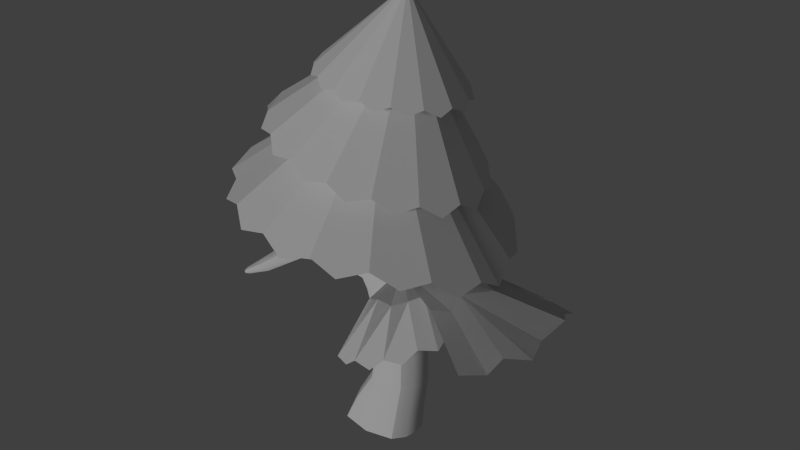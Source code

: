# Source: conifersA.blend  (saved by Blender 2.78.0; exported with 4.5.12 LTS)
import bpy
from mathutils import Matrix  # noqa: F401  (used for matrix-valued properties, if any)

bpy.ops.wm.read_factory_settings(use_empty=True)
scene = bpy.context.scene
scene.name = 'Scene'

# ---- collections
col_collection_1 = bpy.data.collections.new('Collection 1'); scene.collection.children.link(col_collection_1)

# ---- node groups
ng_auto_smooth = bpy.data.node_groups.new('Auto Smooth', 'GeometryNodeTree')
_s = ng_auto_smooth.interface.new_socket(name='Geometry', in_out='OUTPUT', socket_type='NodeSocketGeometry')
_s = ng_auto_smooth.interface.new_socket(name='Geometry', in_out='INPUT', socket_type='NodeSocketGeometry')
_s = ng_auto_smooth.interface.new_socket(name='Angle', in_out='INPUT', socket_type='NodeSocketFloat')
_s.subtype = 'ANGLE'
_s.min_value = 0.0
_s.max_value = 3.142
ng_auto_smooth.is_modifier = True
_N = ng_auto_smooth.nodes; _L = ng_auto_smooth.links
n0 = _N.new('NodeGroupOutput'); n0.name = 'Group Output'; n0.location = (480, -100)
n1 = _N.new('NodeGroupInput'); n1.name = 'Group Input'; n1.location = (-420, -300)
n2 = _N.new('NodeGroupInput'); n2.name = 'Group Input.001'; n2.location = (-60, -100)
n3 = _N.new('GeometryNodeSetShadeSmooth'); n3.name = 'Set Shade Smooth'; n3.location = (120, -100)
n3.domain = 'EDGE'
n4 = _N.new('GeometryNodeSetShadeSmooth'); n4.name = 'Set Shade Smooth.001'; n4.location = (300, -100)
n5 = _N.new('GeometryNodeInputMeshEdgeAngle'); n5.name = 'Edge Angle'; n5.location = (-420, -220)
n6 = _N.new('GeometryNodeInputEdgeSmooth'); n6.name = 'Is Edge Smooth'; n6.location = (-60, -160)
n7 = _N.new('GeometryNodeInputShadeSmooth'); n7.name = 'Is Face Smooth'; n7.location = (-240, -340)
n8 = _N.new('FunctionNodeBooleanMath'); n8.name = 'Boolean Math'; n8.location = (-60, -220)
n9 = _N.new('FunctionNodeCompare'); n9.name = 'Compare'; n9.location = (-240, -180)
n9.operation = 'LESS_EQUAL'
_L.new(n5.outputs[0], n9.inputs[0])
_L.new(n4.outputs[0], n0.inputs[0])
_L.new(n1.outputs[1], n9.inputs[1])
_L.new(n9.outputs[0], n8.inputs[0])
_L.new(n7.outputs[0], n8.inputs[1])
_L.new(n2.outputs[0], n3.inputs[0])
_L.new(n6.outputs[0], n3.inputs[1])
_L.new(n3.outputs[0], n4.inputs[0])
_L.new(n8.outputs[0], n3.inputs[2])
n0.is_active_output = True

# ---- world
world_world = bpy.data.worlds.new('World'); scene.world = world_world
world_world.color = (0.05088, 0.05088, 0.05088)
world_world.use_sun_shadow = False
world_world.sun_shadow_jitter_overblur = 0.0
world_world.cycles.sampling_method = 'NONE'
world_world.cycles.sample_map_resolution = 256

# ---- lights
light_hemi = bpy.data.lights.new('Hemi', 'SUN')
light_hemi.transmission_factor = 0.0
light_hemi.angle = 0.1993
light_hemi.energy = 1.0
light_hemi.shadow_buffer_clip_start = 0.5
light_hemi.shadow_soft_size = 0.1
light_hemi.shadow_cascade_max_distance = 1000.0

# ---- meshes
me_conifera = bpy.data.meshes.new('ConiferA')
me_conifera.from_pydata([(-2.209, -8.628, 16.85), (1.063, -8.317, 16.33), (4.003, -6.762, 15.78), (5.4, -5.809, 14.71), (6.33, -4.201, 14.86), (7.16, -2.769, 13.56), (7.423, -1.022, 13.87), (7.499, 0.6678, 12.92), (7.09, 2.29, 13.85), (0.1796, -0.2652, 22.28), (-10.51, -0.9365, 17.64), (-10.06, 0.775, 18.15), (-10.18, 2.501, 17.46), (-9.116, 3.953, 17.85), (-8.272, 5.49, 16.6), (-6.733, 6.403, 16.88), (-0.5786, 8.333, 15.95), (2.61, 7.353, 15.47), (5.419, 5.048, 15.06), (-7.805, -5.426, 17.42), (-4.027, -8.622, 16.48), (-0.6263, -8.977, 15.96), (2.642, -7.989, 15.41), (0.09402, -0.6163, 24.64), (6.477, 3.987, 13.5), (-9.311, -4.397, 17.32), (-9.641, -2.439, 18.0), (-5.651, 7.736, 16.21), (-3.834, 7.957, 16.37), (-2.365, 8.658, 15.56), (1.035, 8.303, 15.04), (4.159, 6.668, 14.47), (-5.358, -7.647, 17.31), (-7.042, -6.979, 16.89), (11.79, 1.148, 12.06), (11.5, -0.8199, 11.54), (11.88, -2.22, 11.13), (10.95, -3.721, 11.63), (10.82, -4.99, 11.16), (9.744, -6.165, 11.29), (8.811, 4.699, 10.45), (10.48, 4.216, 10.55), (10.67, 2.9, 11.19), (7.17, 6.158, 9.55), (8.312, 5.323, 9.636), (5.488, -3.235, 12.33), (6.071, -1.231, 12.65), (4.177, 3.152, 11.79), (5.673, 1.401, 12.4), (0.9689, -0.7108, 12.31), (1.018, -0.3695, 12.35), (6.523, -2.587, 12.33), (0.9809, 0.6621, 12.3), (1.039, 0.2019, 12.37), (1.068, -0.02821, 12.4), (7.256, 0.5566, 12.57), (0.9936, -0.5401, 12.33), (5.349, 2.874, 11.98), (1.01, 0.432, 12.33), (-2.668, -1.673, 0.09037), (1.812, -0.8901, 0.09037), (-1.83, -1.55, 1.994), (1.194, -0.5038, 19.96), (0.9305, -0.471, 18.1), (-2.201, 1.555, 0.09037), (0.7717, -0.5575, 15.88), (-1.433, 1.391, 1.972), (0.7095, -0.5887, 14.15), (1.208, -1.662, 0.09037), (1.136, -0.6737, 12.22), (1.442, -1.478, 2.042), (1.239, 1.555, 0.09037), (1.581, -0.7176, 9.194), (1.489, 1.412, 2.04), (1.958, -0.6241, 7.754), (-0.7114, -1.338, 3.936), (2.285, -0.6882, 6.285), (2.244, -0.7234, 4.134), (-0.4784, 1.293, 3.959), (1.76, 1.268, 4.115), (2.013, -0.8011, 2.02), (1.211, 0.451, 19.96), (1.719, -1.336, 4.121), (-0.4092, -1.281, 5.919), (1.108, 0.5177, 17.96), (0.8595, 0.5834, 16.0), (-0.286, 1.4, 5.959), (1.788, 1.254, 6.199), (0.8216, 0.6215, 14.02), (0.9809, 0.6621, 12.3), (1.769, -1.35, 6.214), (-0.494, -1.16, 7.664), (1.656, 0.7611, 9.19), (1.932, 0.6172, 7.755), (-0.407, 1.337, 7.669), (1.51, 1.128, 7.696), (2.303, 0.6987, 6.286), (2.317, 0.739, 4.13), (1.485, -1.213, 7.724), (-0.8127, -1.193, 9.32), (1.989, 0.7658, 2.02), (1.788, 0.8463, 0.09037), (-0.6463, 1.129, 9.244), (1.154, 1.235, 9.438), (-1.3, -0.5178, 20.06), (-1.566, -0.5832, 17.92), (1.115, -1.248, 9.45), (-1.225, -1.5, 11.22), (-1.819, -0.5813, 16.07), (-1.855, -0.5143, 14.0), (-1.128, 1.008, 11.79), (0.6361, 1.104, 12.06), (-1.746, -0.6501, 10.88), (-1.257, -0.5928, 9.288), (0.4383, -1.166, 11.99), (-1.386, -1.027, 13.62), (-1.019, -0.6395, 7.66), (-0.8275, -0.6427, 5.895), (-1.393, 1.008, 13.87), (0.2883, 1.181, 13.97), (-1.145, -0.6965, 4.026), (-2.226, -0.7593, 2.11), (0.186, -1.13, 13.97), (-1.372, -1.041, 16.0), (-3.097, -0.8363, 0.09037), (-2.888, 0.8474, 0.09037), (-1.24, 1.054, 16.01), (0.3093, 0.8493, 16.03), (-1.108, 0.466, 20.04), (-1.439, 0.5379, 17.89), (0.1872, -0.8662, 16.03), (-1.025, -0.826, 17.9), (-1.79, 0.6314, 16.04), (-1.966, 0.5763, 13.81), (-0.9194, 0.9484, 17.91), (0.671, 0.9915, 18.0), (-1.608, 0.6184, 11.46), (-1.186, 0.579, 9.165), (0.5107, -0.9066, 18.01), (-0.9774, 0.6528, 7.659), (-0.8358, -1.054, 20.01), (-0.6017, 0.7685, 20.0), (-0.7899, 0.6471, 5.911), (-1.071, 0.7058, 4.044), (0.8248, 0.7408, 20.0), (0.7458, -0.8743, 20.0), (-2.059, 0.7622, 2.107), (2.507, -0.5369, 10.41), (2.786, -0.4554, 12.17), (2.755, 0.5691, 12.17), (2.477, 0.6107, 10.4), (4.941, -0.4142, 11.31), (4.825, -0.3924, 12.12), (4.792, 0.635, 12.11), (4.901, 0.6611, 11.29), (6.815, -0.2186, 11.44), (6.776, -0.3246, 12.12), (6.744, 0.6905, 12.08), (6.784, 0.5881, 11.41), (-3.473, -0.3181, 17.83), (-3.635, -0.3257, 16.7), (-3.572, 0.6012, 16.7), (-3.402, 0.5999, 17.83), (-5.471, -0.1746, 17.95), (-5.583, -0.1813, 17.17), (-5.521, 0.7457, 17.16), (-5.401, 0.7434, 17.94), (-0.3968, 1.643, 0.09037), (0.03137, 1.574, 2.016), (0.5431, 1.657, 4.045), (0.6908, 1.686, 6.015), (0.5341, 1.597, 7.714), (0.2418, 1.533, 9.352), (-0.2667, 1.432, 11.87), (-0.4935, 1.376, 14.05), (-0.4361, 1.305, 15.87), (-0.1316, 1.201, 18.1), (0.08691, 0.9056, 20.0), (-0.6341, -2.073, 0.09037), (-0.1647, -1.987, 2.037), (0.4368, -1.819, 4.052), (0.6238, -1.707, 6.03), (0.4673, -1.594, 7.729), (0.1556, -1.548, 9.397), (-0.3827, -1.508, 11.78), (-0.6077, -1.382, 14.02), (-0.5645, -1.285, 15.87), (-0.2599, -1.157, 18.09), (-0.05305, -1.207, 20.0), (-3.105, 0.01882, 0.09037), (-1.325, -0.007252, 20.07), (-1.584, -0.008935, 18.0), (-1.343, -0.002271, 9.206), (-1.907, 0.02275, 15.99), (-2.024, 0.0093, 13.61), (-1.917, 0.1358, 11.0), (-1.224, 0.01145, 4.074), (-2.253, 0.01241, 2.162), (-1.12, 0.01104, 7.644), (-0.9315, 0.006537, 5.906), (-3.436, 0.1423, 17.95), (-3.638, 0.1387, 16.58), (-5.514, 0.2906, 18.04), (-5.653, 0.2892, 17.09), (1.937, -0.01995, 0.09037), (1.747, 0.0186, 9.162), (2.074, -0.004862, 7.783), (2.43, 0.003123, 6.3), (2.418, 0.004441, 4.123), (2.138, -0.01783, 2.004), (2.576, 0.03609, 10.3), (4.956, 0.1243, 11.16), (6.808, 0.1851, 11.32), (1.398, -0.04853, 19.93), (1.146, 0.02709, 17.95), (0.9621, -0.04142, 16.0), (0.9035, 0.01881, 14.02), (1.068, -0.02821, 12.4), (2.769, 0.05725, 12.31), (4.792, 0.121, 12.25), (6.742, 0.1823, 12.23), (1.263, -0.5097, 21.62), (1.259, 0.4494, 21.96), (-1.228, -0.5194, 22.06), (-1.036, 0.4644, 22.04), (-0.7635, -1.055, 22.01), (-0.5293, 0.7669, 22.0), (0.8897, 0.7392, 22.0), (0.8167, -0.8759, 22.0), (0.1703, 0.8376, 21.67), (0.03222, -1.246, 21.67), (-1.252, -0.008857, 22.07), (1.437, -0.05013, 21.93), (10.67, 0.1242, 10.97), (10.69, 0.1337, 11.28), (10.67, 0.4803, 11.26), (10.65, 0.4912, 10.94), (10.66, 0.3079, 10.91), (10.67, 0.3066, 11.32), (-1.516, -0.6099, 10.28), (1.289, -0.8335, 10.94), (0.7976, -1.319, 10.89), (-1.062, -1.253, 10.37), (-0.9612, 1.138, 10.63), (-1.476, 0.602, 10.3), (0.8382, 1.281, 10.88), (1.322, 0.8282, 10.94), (2.664, -0.6246, 11.4), (2.624, 0.7211, 11.39), (4.88, -0.5356, 11.77), (4.835, 0.7801, 11.75), (6.798, -0.307, 11.83), (6.764, 0.6747, 11.8), (-0.0626, 1.545, 10.77), (-0.1238, -1.565, 10.64), (-1.633, -0.004368, 10.29), (10.69, -0.003255, 11.16), (10.67, 0.6185, 11.11), (-1.722, -0.6568, 17.0), (0.8794, -0.5373, 16.99), (1.024, 0.5657, 16.97), (-1.64, 0.6604, 16.97), (0.3955, -0.9539, 17.02), (-1.238, -1.002, 16.96), (-1.116, 1.072, 16.97), (0.5135, 0.9493, 17.01), (-3.562, -0.4017, 17.27), (-3.484, 0.6807, 17.26), (-5.582, -0.236, 17.57), (-5.507, 0.81, 17.56), (-0.2959, 1.324, 16.99), (-0.4216, -1.287, 16.99), (1.145, -0.01246, 16.97), (10.81, 0.2287, 11.03), (10.82, 0.233, 11.17), (10.82, 0.3888, 11.16), (10.8, 0.3938, 11.01), (10.81, 0.3113, 11.0), (10.82, 0.3107, 11.18), (10.83, 0.1714, 11.11), (10.81, 0.451, 11.09), (10.83, 0.3117, 11.1), (-7.475, 0.1637, 18.08), (-7.54, 0.1598, 17.62), (-7.504, 0.6967, 17.62), (-7.434, 0.6954, 18.07), (-7.5, 0.4331, 18.13), (-7.581, 0.4323, 17.58), (-7.539, 0.1281, 17.86), (-7.496, 0.7339, 17.85), (-9.465, 0.4131, 18.28), (-9.504, 0.4108, 18.01), (-9.482, 0.736, 18.0), (-9.44, 0.7352, 18.28), (-9.48, 0.5763, 18.31), (-9.529, 0.5758, 17.98), (-9.504, 0.3916, 18.15), (-9.478, 0.7586, 18.14), (-9.532, 0.5781, 18.15), (-0.3434, -4.586, 24.64), (1.367, -4.424, 24.37), (2.889, -3.611, 24.1), (3.652, -3.113, 23.61), (4.119, -2.273, 23.84), (4.691, -1.525, 23.34), (4.774, -0.6117, 23.63), (4.968, 0.2712, 23.19), (4.612, 1.119, 23.59), (0.9265, -0.2355, 28.32), (-4.524, -0.5934, 24.8), (-4.302, 0.3026, 25.07), (-4.351, 1.203, 24.7), (-3.805, 1.964, 24.93), (-3.511, 2.791, 24.51), (-2.716, 3.302, 24.71), (0.5088, 4.277, 24.17), (2.168, 3.765, 23.93), (3.635, 2.56, 23.9), (-3.319, -2.965, 25.05), (-1.293, -4.583, 24.45), (0.4838, -4.769, 24.18), (2.192, -4.252, 23.89), (1.522, -0.5337, 29.91), (4.359, 2.005, 23.25), (-4.003, -2.324, 24.79), (-4.131, -1.428, 25.11), (-2.133, 3.93, 24.25), (-1.201, 4.114, 24.44), (-0.4249, 4.446, 23.97), (1.352, 4.261, 23.7), (3.027, 3.407, 23.46), (-1.989, -4.074, 24.88), (-2.869, -3.725, 24.66), (5.204, -5.364, 9.564), (4.026, -5.655, 9.527), (3.275, -6.052, 8.718), (2.075, -5.964, 8.818), (1.383, -5.971, 8.251), (0.3891, -5.633, 8.263), (6.51, -2.913, 10.87), (1.175, -0.6408, 12.31), (6.678, -3.946, 10.41), (5.69, -4.616, 10.37), (7.035, -1.467, 11.13), (6.858, -2.271, 10.7), (0.7321, -3.1, 11.2), (2.525, -3.179, 11.42), (1.578, -3.29, 11.57), (4.139, -1.041, 12.24), (3.376, -2.65, 11.81), (3.856, -1.757, 11.97), (-3.653, -1.463, 13.7), (-3.377, -1.399, 11.64), (-3.148, -1.975, 13.33), (-2.837, -2.029, 11.95), (-4.031, -0.8474, 13.44), (-3.662, -0.7164, 11.8), (-5.682, -2.574, 13.07), (-5.515, -2.387, 11.39), (-5.13, -2.943, 12.83), (-5.105, -2.937, 11.85), (-5.948, -1.957, 12.82), (-5.821, -1.909, 11.67), (-7.647, -3.723, 11.36), (-7.318, -3.474, 10.43), (-7.387, -4.014, 11.18), (-7.183, -3.864, 10.59), (-7.955, -3.362, 11.15), (-7.743, -3.169, 10.51), (-8.648, -4.288, 10.52), (-8.497, -4.175, 10.09), (-8.53, -4.423, 10.44), (-8.436, -4.338, 10.15), (-8.694, -4.142, 10.42), (-8.601, -4.057, 10.14), (-8.815, -4.379, 10.3), (-8.736, -4.325, 10.08), (-8.76, -4.445, 10.26), (-8.704, -4.407, 10.11), (-8.847, -4.298, 10.27), (-8.791, -4.259, 10.11), (-1.685, -6.722, 20.82), (0.7858, -6.527, 20.08), (2.994, -5.363, 19.37), (4.036, -4.651, 18.5), (4.786, -3.409, 18.72), (5.548, -2.321, 17.85), (5.747, -0.9603, 18.24), (5.967, 0.3388, 17.54), (5.538, 1.615, 18.18), (0.3469, -0.2003, 23.97), (-7.727, -0.6821, 21.77), (-7.327, 0.6491, 22.11), (-7.452, 1.981, 21.56), (-6.586, 3.103, 21.77), (-6.217, 4.318, 21.08), (-4.996, 5.061, 21.2), (-0.3265, 6.42, 19.76), (2.062, 5.613, 19.1), (4.192, 3.787, 18.8), (-5.956, -4.231, 21.95), (-3.122, -6.698, 20.72), (-0.5601, -7.022, 19.98), (1.912, -6.302, 19.21), (1.606, -0.4686, 28.08), (5.12, 2.932, 17.72), (-7.001, -3.267, 21.69), (-7.106, -1.926, 22.17), (-4.211, 5.971, 20.4), (-2.797, 6.226, 20.5), (-1.738, 6.691, 19.64), (0.824, 6.367, 18.9), (3.227, 5.051, 18.25), (-4.053, -5.915, 21.48), (-5.384, -5.379, 21.32), (0.8579, -0.6679, 13.15), (1.002, 0.6935, 13.17), (0.44, 1.245, 12.98), (0.3652, -1.248, 12.99), (-1.049, -1.362, 12.84), (-1.773, 0.7188, 12.76), (-1.252, 1.0, 12.82), (-0.4036, 1.453, 12.89), (-0.4817, -1.513, 12.9), (-2.057, 0.3565, 12.47), (1.098, -0.01076, 13.23), (-2.914, -2.099, 12.71), (-3.871, -0.5341, 12.65), (-5.061, -3.065, 12.35), (-6.03, -1.705, 12.28), (-7.225, -4.032, 10.84), (-7.928, -3.167, 10.83), (-8.439, -4.498, 10.28), (-8.735, -4.009, 10.28), (-8.702, -4.479, 10.18), (-8.839, -4.244, 10.19), (-8.814, -4.386, 10.17), (11.79, 1.148, 12.06), (11.5, -0.8199, 11.54), (11.88, -2.22, 11.13), (10.95, -3.721, 11.63), (10.82, -4.99, 11.16), (9.744, -6.165, 11.29), (8.811, 4.699, 10.45), (10.48, 4.216, 10.55), (10.67, 2.9, 11.19), (7.17, 6.158, 9.55), (8.312, 5.323, 9.636), (5.488, -3.235, 12.33), (6.071, -1.231, 12.65), (4.177, 3.152, 11.79), (5.673, 1.401, 12.4), (0.9689, -0.7108, 12.31), (1.018, -0.3695, 12.35), (6.523, -2.587, 12.33), (0.9809, 0.6621, 12.3), (1.039, 0.2019, 12.37), (1.068, -0.02821, 12.4), (7.256, 0.5566, 12.57), (0.9936, -0.5401, 12.33), (5.349, 2.874, 11.98), (1.01, 0.432, 12.33), (5.204, -5.364, 9.564), (4.026, -5.655, 9.527), (3.275, -6.052, 8.718), (2.075, -5.964, 8.818), (1.383, -5.971, 8.251), (0.3891, -5.633, 8.263), (6.51, -2.913, 10.87), (1.175, -0.6408, 12.31), (6.678, -3.946, 10.41), (5.69, -4.616, 10.37), (7.035, -1.467, 11.13), (6.858, -2.271, 10.7), (0.7321, -3.1, 11.2), (2.525, -3.179, 11.42), (1.578, -3.29, 11.57), (4.139, -1.041, 12.24), (3.376, -2.65, 11.81), (3.856, -1.757, 11.97)], [], [(23, 2, 3, 4), (23, 11, 10, 26), (23, 15, 14, 13), (23, 26, 25), (23, 16, 29, 28), (23, 1, 22, 2), (23, 13, 12, 11), (23, 6, 7, 8), (23, 18, 31, 17), (23, 8, 24, 18), (23, 4, 5, 6), (23, 28, 27), (23, 32, 20, 0), (23, 19, 33, 32), (23, 17, 30, 16), (23, 0, 21, 1), (9, 4, 3, 2), (9, 26, 10, 11), (9, 13, 14, 15), (19, 25, 26, 9), (9, 28, 29, 16), (9, 2, 22, 1), (9, 11, 12, 13), (9, 8, 7, 6), (9, 17, 31, 18), (9, 18, 24, 8), (9, 6, 5, 4), (15, 27, 28, 9), (9, 0, 20, 32), (9, 32, 33, 19), (9, 16, 30, 17), (9, 1, 21, 0), (19, 23, 25), (15, 23, 27), (55, 34, 42, 48), (51, 38, 37, 46), (46, 37, 36, 35), (57, 44, 43, 47), (58, 57, 47, 52), (49, 45, 51, 56), (40, 48, 42, 41), (56, 51, 46, 50), (54, 55, 48, 53), (50, 46, 55, 54), (46, 35, 34, 55), (45, 39, 38, 51), (53, 48, 57, 58), (48, 40, 44, 57), (178, 179, 61, 59), (168, 66, 78, 169), (179, 70, 82, 180), (180, 82, 90, 181), (167, 168, 73, 71), (196, 197, 121, 120), (181, 90, 98, 182), (169, 78, 86, 170), (254, 241, 114, 184), (182, 98, 106, 183), (170, 86, 94, 171), (208, 207, 76, 77), (171, 94, 102, 172), (185, 122, 130, 186), (205, 92, 150, 210), (253, 243, 110, 173), (271, 262, 138, 187), (422, 421, 118, 174), (174, 118, 126, 175), (272, 214, 63, 259), (187, 138, 145, 188), (176, 134, 141, 177), (423, 418, 122, 185), (270, 264, 134, 176), (125, 146, 66, 64), (208, 209, 100, 97), (98, 90, 76, 74), (106, 98, 74, 72), (418, 114, 69, 415), (130, 122, 67, 65), (145, 138, 63, 62), (262, 130, 65, 259), (241, 106, 72, 240), (90, 82, 77, 76), (70, 68, 60, 80), (73, 79, 97, 100), (95, 103, 92, 93), (417, 119, 88, 416), (135, 144, 81, 84), (71, 73, 100, 101), (265, 135, 84, 260), (119, 127, 85, 88), (245, 111, 89, 246), (87, 95, 93, 96), (79, 87, 96, 97), (131, 140, 104, 105), (263, 131, 105, 258), (115, 123, 108, 109), (424, 195, 356, 427), (242, 107, 112, 239), (91, 99, 113, 116), (75, 83, 117, 120), (83, 91, 116, 117), (61, 75, 120, 121), (61, 121, 124, 59), (86, 78, 143, 142), (78, 66, 146, 143), (94, 86, 142, 139), (243, 102, 137, 244), (102, 94, 139, 137), (421, 110, 136, 420), (264, 126, 132, 261), (126, 118, 133, 132), (141, 134, 129, 128), (82, 70, 80, 77), (197, 146, 125, 189), (215, 216, 88, 85), (425, 217, 89, 416), (205, 206, 93, 92), (209, 204, 101, 100), (206, 207, 96, 93), (193, 194, 109, 108), (109, 194, 355, 351), (261, 132, 161, 267), (192, 198, 116, 113), (199, 198, 139, 142), (255, 192, 113, 239), (213, 214, 84, 81), (199, 196, 120, 117), (190, 191, 105, 104), (248, 149, 153, 250), (246, 89, 149, 248), (217, 69, 148, 218), (240, 72, 147, 247), (211, 154, 158, 212), (218, 148, 152, 219), (210, 150, 154, 211), (247, 147, 151, 249), (201, 160, 164, 203), (249, 151, 155, 251), (250, 153, 157, 252), (219, 152, 156, 220), (258, 105, 159, 266), (193, 108, 160, 201), (191, 129, 162, 200), (164, 268, 288, 283), (267, 161, 165, 269), (200, 162, 166, 202), (266, 159, 163, 268), (265, 270, 176, 135), (135, 176, 177, 144), (119, 174, 175, 127), (417, 422, 174, 119), (245, 253, 173, 111), (95, 171, 172, 103), (87, 170, 171, 95), (79, 169, 170, 87), (64, 66, 168, 167), (73, 168, 169, 79), (419, 423, 185, 115), (131, 187, 188, 140), (263, 271, 187, 131), (115, 185, 186, 123), (91, 182, 183, 99), (242, 254, 184, 107), (83, 181, 182, 91), (75, 180, 181, 83), (61, 179, 180, 75), (68, 70, 179, 178), (159, 200, 202, 163), (202, 166, 285, 286), (105, 191, 200, 159), (132, 193, 201, 161), (161, 201, 203, 165), (128, 129, 191, 190), (142, 143, 196, 199), (244, 137, 192, 255), (117, 116, 198, 199), (137, 139, 198, 192), (420, 136, 195, 424), (132, 133, 194, 193), (121, 197, 189, 124), (143, 146, 197, 196), (147, 210, 211, 151), (151, 211, 212, 155), (74, 76, 207, 206), (80, 60, 204, 209), (72, 74, 206, 205), (77, 80, 209, 208), (72, 205, 210, 147), (97, 96, 207, 208), (153, 219, 220, 157), (149, 218, 219, 153), (89, 217, 218, 149), (62, 63, 214, 213), (415, 69, 217, 425), (65, 67, 216, 215), (260, 84, 214, 272), (213, 81, 222, 232), (104, 140, 225, 223), (177, 141, 226, 229), (81, 144, 227, 222), (145, 62, 221, 228), (128, 190, 231, 224), (62, 213, 232, 221), (140, 188, 230, 225), (188, 145, 228, 230), (141, 128, 224, 226), (190, 104, 223, 231), (144, 177, 229, 227), (155, 212, 237, 233), (251, 155, 233, 256), (157, 220, 238, 235), (252, 157, 235, 257), (220, 156, 234, 238), (212, 158, 236, 237), (158, 252, 257, 236), (156, 251, 256, 234), (136, 244, 255, 195), (99, 183, 254, 242), (103, 172, 253, 245), (154, 250, 252, 158), (152, 249, 251, 156), (148, 247, 249, 152), (69, 240, 247, 148), (92, 246, 248, 150), (150, 248, 250, 154), (195, 255, 239, 112), (110, 243, 244, 136), (99, 242, 239, 113), (103, 245, 246, 92), (114, 241, 240, 69), (172, 102, 243, 253), (183, 106, 241, 254), (85, 260, 272, 215), (163, 202, 286, 282), (123, 186, 271, 263), (127, 175, 270, 265), (160, 266, 268, 164), (162, 267, 269, 166), (269, 165, 284, 289), (108, 258, 266, 160), (129, 261, 267, 162), (134, 264, 261, 129), (123, 263, 258, 108), (127, 265, 260, 85), (138, 262, 259, 63), (175, 126, 264, 270), (215, 272, 259, 65), (186, 130, 262, 271), (235, 238, 278, 275), (236, 257, 280, 276), (238, 234, 274, 278), (257, 235, 275, 280), (237, 236, 276, 277), (233, 237, 277, 273), (234, 256, 279, 274), (256, 233, 273, 279), (281, 277, 276, 280), (278, 281, 280, 275), (274, 279, 281, 278), (279, 273, 277, 281), (282, 286, 294, 290), (289, 284, 292, 297), (285, 289, 297, 293), (284, 287, 295, 292), (203, 164, 283, 287), (268, 163, 282, 288), (165, 203, 287, 284), (166, 269, 289, 285), (298, 297, 292, 295), (296, 298, 295, 291), (290, 294, 298, 296), (294, 293, 297, 298), (286, 285, 293, 294), (283, 288, 296, 291), (288, 282, 290, 296), (287, 283, 291, 295), (322, 301, 302, 303), (322, 310, 309, 325), (322, 314, 313, 312), (322, 325, 324), (322, 315, 328, 327), (322, 300, 321, 301), (322, 312, 311, 310), (322, 305, 306, 307), (322, 317, 330, 316), (322, 307, 323, 317), (322, 303, 304, 305), (322, 327, 326), (322, 331, 319, 299), (322, 318, 332, 331), (322, 316, 329, 315), (322, 299, 320, 300), (308, 303, 302, 301), (308, 325, 309, 310), (308, 312, 313, 314), (318, 324, 325, 308), (308, 327, 328, 315), (308, 301, 321, 300), (308, 310, 311, 312), (308, 307, 306, 305), (308, 316, 330, 317), (308, 317, 323, 307), (308, 305, 304, 303), (314, 326, 327, 308), (308, 299, 319, 331), (308, 331, 332, 318), (308, 315, 329, 316), (308, 300, 320, 299), (346, 334, 333, 342, 349), (345, 338, 337, 336, 347), (350, 340, 349), (347, 336, 335, 334, 346), (350, 339, 344, 343, 348), (340, 350, 348), (340, 347, 346), (339, 350, 349, 342, 341), (340, 345, 347), (340, 346, 349), (318, 322, 324), (314, 322, 326), (427, 356, 362, 429), (353, 351, 357, 359), (112, 107, 354, 352), (419, 115, 353, 426), (195, 112, 352, 356), (115, 109, 351, 353), (428, 359, 365, 430), (362, 358, 364, 368), (351, 355, 361, 357), (352, 354, 360, 358), (356, 352, 358, 362), (426, 353, 359, 428), (370, 372, 378, 376), (365, 363, 369, 371), (359, 357, 363, 365), (429, 362, 368, 431), (357, 361, 367, 363), (358, 360, 366, 364), (431, 368, 374, 433), (363, 367, 373, 369), (364, 366, 372, 370), (368, 364, 370, 374), (430, 365, 371, 432), (374, 370, 376, 380), (432, 371, 377, 434), (371, 369, 375, 377), (433, 374, 380, 435), (369, 373, 379, 375), (436, 435, 380, 376), (434, 436, 376, 378), (404, 383, 384, 385), (404, 392, 391, 407), (404, 396, 395, 394), (404, 407, 406), (404, 397, 410, 409), (404, 382, 403, 383), (404, 394, 393, 392), (404, 387, 388, 389), (404, 399, 412, 398), (404, 389, 405, 399), (404, 385, 386, 387), (404, 409, 408), (404, 413, 401, 381), (404, 400, 414, 413), (404, 398, 411, 397), (404, 381, 402, 382), (390, 385, 384, 383), (390, 407, 391, 392), (390, 394, 395, 396), (400, 406, 407, 390), (390, 409, 410, 397), (390, 383, 403, 382), (390, 392, 393, 394), (390, 389, 388, 387), (390, 398, 412, 399), (390, 399, 405, 389), (390, 387, 386, 385), (396, 408, 409, 390), (390, 381, 401, 413), (390, 413, 414, 400), (390, 397, 411, 398), (390, 382, 402, 381), (400, 404, 406), (396, 404, 408), (377, 375, 436, 434), (375, 379, 435, 436), (373, 433, 435, 379), (372, 432, 434, 378), (366, 430, 432, 372), (367, 431, 433, 373), (361, 429, 431, 367), (354, 426, 428, 360), (360, 428, 430, 366), (107, 419, 426, 354), (355, 427, 429, 361), (67, 415, 425, 216), (133, 420, 424, 194), (107, 184, 423, 419), (111, 173, 422, 417), (216, 425, 416, 88), (118, 421, 420, 133), (194, 424, 427, 355), (111, 417, 416, 89), (122, 418, 415, 67), (184, 114, 418, 423), (173, 110, 421, 422), (458, 451, 445, 437), (454, 449, 440, 441), (449, 438, 439, 440), (460, 450, 446, 447), (461, 455, 450, 460), (452, 459, 454, 448), (443, 444, 445, 451), (459, 453, 449, 454), (457, 456, 451, 458), (453, 457, 458, 449), (449, 458, 437, 438), (448, 454, 441, 442), (456, 461, 460, 451), (451, 460, 447, 443), (475, 478, 471, 462, 463), (474, 476, 465, 466, 467), (479, 478, 469), (476, 475, 463, 464, 465), (479, 477, 472, 473, 468), (469, 477, 479), (469, 475, 476), (468, 470, 471, 478, 479), (469, 476, 474), (469, 478, 475)])
me_conifera.polygons.foreach_set('use_smooth', [0, 0, 0, 0, 0, 0, 0, 0, 0, 0, 0, 0, 0, 0, 0, 0, 0, 0, 0, 0, 0, 0, 0, 0, 0, 0, 0, 0, 0, 0, 0, 0, 0, 0, 0, 0, 0, 0, 0, 0, 0, 0, 0, 0, 0, 0, 0, 0, 1, 1, 1, 1, 1, 1, 1, 1, 1, 1, 1, 1, 1, 1, 1, 1, 1, 1, 1, 1, 1, 1, 1, 1, 1, 1, 1, 1, 1, 1, 1, 1, 1, 1, 1, 1, 1, 1, 1, 1, 1, 1, 1, 1, 1, 1, 1, 1, 1, 1, 1, 1, 1, 1, 1, 1, 1, 1, 1, 1, 1, 1, 1, 1, 1, 1, 1, 1, 1, 1, 1, 1, 1, 1, 1, 1, 1, 1, 1, 1, 1, 1, 1, 1, 1, 1, 1, 1, 1, 1, 1, 1, 1, 1, 1, 1, 1, 1, 1, 1, 1, 1, 1, 1, 1, 1, 1, 1, 1, 1, 1, 1, 1, 1, 1, 1, 1, 1, 1, 1, 1, 1, 1, 1, 1, 1, 1, 1, 1, 1, 1, 1, 1, 1, 1, 1, 1, 1, 1, 1, 1, 1, 1, 1, 1, 1, 1, 1, 1, 1, 1, 1, 1, 1, 1, 1, 1, 1, 1, 1, 1, 1, 1, 1, 1, 1, 1, 1, 1, 1, 1, 1, 1, 1, 1, 1, 1, 1, 1, 1, 1, 1, 1, 1, 1, 1, 1, 1, 1, 1, 1, 1, 1, 1, 1, 1, 1, 1, 1, 1, 1, 1, 1, 1, 1, 1, 1, 1, 1, 1, 1, 1, 1, 1, 1, 1, 1, 1, 1, 1, 1, 1, 1, 1, 1, 1, 1, 1, 0, 0, 0, 0, 0, 0, 0, 0, 0, 0, 0, 0, 0, 0, 0, 0, 0, 0, 0, 0, 0, 0, 0, 0, 0, 0, 0, 0, 0, 0, 0, 0, 0, 0, 0, 0, 0, 0, 0, 0, 0, 0, 0, 0, 1, 1, 1, 1, 1, 1, 1, 1, 1, 1, 1, 1, 1, 1, 1, 1, 1, 1, 1, 1, 1, 1, 1, 1, 1, 1, 1, 1, 1, 1, 0, 0, 0, 0, 0, 0, 0, 0, 0, 0, 0, 0, 0, 0, 0, 0, 0, 0, 0, 0, 0, 0, 0, 0, 0, 0, 0, 0, 0, 0, 0, 0, 0, 0, 1, 1, 1, 1, 1, 1, 1, 1, 1, 1, 1, 1, 1, 1, 1, 1, 1, 1, 1, 1, 1, 1, 0, 0, 0, 0, 0, 0, 0, 0, 0, 0, 0, 0, 0, 0, 0, 0, 0, 0, 0, 0, 0, 0, 0, 0])
_k = set([(59, 61), (61, 75), (64, 66), (66, 78), (68, 70), (70, 82), (71, 73), (73, 79), (75, 83), (78, 86), (79, 87), (82, 90), (83, 91), (86, 94), (87, 95), (90, 98), (91, 99), (94, 102), (95, 103), (98, 106), (99, 242), (102, 243), (103, 245), (105, 159), (106, 241), (107, 242), (107, 354), (108, 109), (108, 160), (109, 115), (109, 194), (110, 243), (110, 421), (111, 245), (111, 417), (114, 241), (114, 418), (115, 123), (115, 353), (118, 126), (118, 421), (119, 127), (119, 417), (122, 130), (122, 418), (123, 263), (126, 264), (127, 265), (129, 162), (130, 262), (131, 140), (131, 263), (132, 161), (134, 141), (134, 264), (135, 144), (135, 265), (138, 145), (138, 262), (140, 225), (141, 226), (144, 227), (145, 228), (159, 163), (160, 164), (161, 165), (162, 166), (163, 282), (164, 283), (165, 284), (166, 285), (194, 355), (195, 356), (282, 290), (283, 291), (284, 292), (285, 293), (353, 359), (354, 360), (355, 361), (356, 362), (359, 365), (360, 366), (361, 367), (362, 368), (365, 371), (366, 372), (367, 373), (368, 374), (371, 377), (372, 378), (373, 379), (374, 380)])
me_conifera.attributes.new('sharp_edge', 'BOOLEAN', 'EDGE').data.foreach_set('value', [ (min(e.vertices), max(e.vertices)) in _k for e in me_conifera.edges])
_uv = me_conifera.uv_layers.new(name='UVMap')
_uv.uv.foreach_set('vector', [0.2447, 0.7539, 0.2447, 0.7539, 0.2447, 0.7539, 0.2447, 0.7539, 0.2447, 0.7539, 0.2447, 0.7539, 0.2447, 0.7539, 0.2447, 0.7539, 0.2447, 0.7539, 0.2447, 0.7539, 0.2447, 0.7539, 0.2447, 0.7539, 0.2447, 0.7539, 0.2447, 0.7539, 0.2447, 0.7539, 0.2447, 0.7539, 0.2447, 0.7539, 0.2447, 0.7539, 0.2447, 0.7539, 0.2447, 0.7539, 0.2447, 0.7539, 0.2447, 0.7539, 0.2447, 0.7539, 0.2447, 0.7539, 0.2447, 0.7539, 0.2447, 0.7539, 0.2447, 0.7539, 0.2447, 0.7539, 0.2447, 0.7539, 0.2447, 0.7539, 0.2447, 0.7539, 0.2447, 0.7539, 0.2447, 0.7539, 0.2447, 0.7539, 0.2447, 0.7539, 0.2447, 0.7539, 0.2447, 0.7539, 0.2447, 0.7539, 0.2447, 0.7539, 0.2447, 0.7539, 0.2447, 0.7539, 0.2447, 0.7539, 0.2447, 0.7539, 0.2447, 0.7539, 0.2447, 0.7539, 0.2447, 0.7539, 0.2447, 0.7539, 0.2447, 0.7539, 0.2447, 0.7539, 0.2447, 0.7539, 0.2447, 0.7539, 0.2447, 0.7539, 0.2447, 0.7539, 0.2447, 0.7539, 0.2447, 0.7539, 0.2447, 0.7539, 0.2447, 0.7539, 0.2447, 0.7539, 0.2447, 0.7539, 0.2447, 0.7539, 0.2447, 0.7539, 0.2447, 0.7539, 0.2447, 0.7539, 0.2447, 0.7539, 0.2447, 0.7539, 0.2447, 0.7539, 0.2447, 0.7539, 0.2447, 0.7539, 0.2447, 0.7539, 0.2447, 0.7539, 0.2447, 0.7539, 0.2447, 0.7539, 0.2447, 0.7539, 0.2447, 0.7539, 0.2447, 0.7539, 0.2447, 0.7539, 0.2447, 0.7539, 0.2447, 0.7539, 0.2447, 0.7539, 0.2447, 0.7539, 0.2447, 0.7539, 0.2447, 0.7539, 0.2447, 0.7539, 0.2447, 0.7539, 0.2447, 0.7539, 0.2447, 0.7539, 0.2447, 0.7539, 0.2447, 0.7539, 0.2447, 0.7539, 0.2447, 0.7539, 0.2447, 0.7539, 0.2447, 0.7539, 0.2447, 0.7539, 0.2447, 0.7539, 0.2447, 0.7539, 0.2447, 0.7539, 0.2447, 0.7539, 0.2447, 0.7539, 0.2447, 0.7539, 0.2447, 0.7539, 0.2447, 0.7539, 0.2447, 0.7539, 0.2447, 0.7539, 0.2447, 0.7539, 0.2447, 0.7539, 0.2447, 0.7539, 0.2447, 0.7539, 0.2447, 0.7539, 0.2447, 0.7539, 0.2447, 0.7539, 0.2447, 0.7539, 0.2447, 0.7539, 0.2447, 0.7539, 0.2447, 0.7539, 0.2447, 0.7539, 0.2447, 0.7539, 0.2447, 0.7539, 0.2447, 0.7539, 0.2447, 0.7539, 0.2447, 0.7539, 0.2447, 0.7539, 0.2447, 0.7539, 0.2447, 0.7539, 0.2447, 0.7539, 0.2447, 0.7539, 0.2447, 0.7539, 0.2447, 0.7539, 0.2447, 0.7539, 0.2447, 0.7539, 0.2447, 0.7539, 0.2447, 0.7539, 0.2447, 0.7539, 0.2486, 0.7539, 0.2486, 0.7539, 0.2486, 0.7539, 0.2486, 0.7539, 0.2486, 0.7539, 0.2486, 0.7539, 0.2486, 0.7539, 0.2486, 0.7539, 0.2486, 0.7539, 0.2486, 0.7539, 0.2486, 0.7539, 0.2486, 0.7539, 0.2486, 0.7539, 0.2486, 0.7539, 0.2486, 0.7539, 0.2486, 0.7539, 0.2486, 0.7539, 0.2486, 0.7539, 0.2486, 0.7539, 0.2486, 0.7539, 0.2486, 0.7539, 0.2486, 0.7539, 0.2486, 0.7539, 0.2486, 0.7539, 0.2486, 0.7539, 0.2486, 0.7539, 0.2486, 0.7539, 0.2486, 0.7539, 0.2486, 0.7539, 0.2486, 0.7539, 0.2486, 0.7539, 0.2486, 0.7539, 0.2486, 0.7539, 0.2486, 0.7539, 0.2486, 0.7539, 0.2486, 0.7539, 0.2486, 0.7539, 0.2486, 0.7539, 0.2486, 0.7539, 0.2486, 0.7539, 0.2486, 0.7539, 0.2486, 0.7539, 0.2486, 0.7539, 0.2486, 0.7539, 0.2486, 0.7539, 0.2486, 0.7539, 0.2486, 0.7539, 0.2486, 0.7539, 0.2486, 0.7539, 0.2486, 0.7539, 0.2486, 0.7539, 0.2486, 0.7539, 0.2486, 0.7539, 0.2486, 0.7539, 0.2486, 0.7539, 0.2486, 0.7539, 0.7394, 0.7505, 0.7394, 0.7505, 0.7394, 0.7505, 0.7394, 0.7505, 0.7394, 0.7505, 0.7394, 0.7505, 0.7394, 0.7505, 0.7394, 0.7505, 0.7394, 0.7505, 0.7394, 0.7505, 0.7394, 0.7505, 0.7394, 0.7505, 0.7394, 0.7505, 0.7394, 0.7505, 0.7394, 0.7505, 0.7394, 0.7505, 0.7394, 0.7505, 0.7394, 0.7505, 0.7394, 0.7505, 0.7394, 0.7505, 0.7394, 0.7505, 0.7394, 0.7505, 0.7394, 0.7505, 0.7394, 0.7505, 0.7394, 0.7505, 0.7394, 0.7505, 0.7394, 0.7505, 0.7394, 0.7505, 0.7394, 0.7505, 0.7394, 0.7505, 0.7394, 0.7505, 0.7394, 0.7505, 0.7394, 0.7505, 0.7394, 0.7505, 0.7394, 0.7505, 0.7394, 0.7505, 0.7394, 0.7505, 0.7394, 0.7505, 0.7394, 0.7505, 0.7394, 0.7505, 0.7394, 0.7505, 0.7394, 0.7505, 0.7394, 0.7505, 0.7394, 0.7505, 0.7394, 0.7505, 0.7394, 0.7505, 0.7394, 0.7505, 0.7394, 0.7505, 0.7394, 0.7505, 0.7394, 0.7505, 0.7394, 0.7505, 0.7394, 0.7505, 0.7394, 0.7505, 0.7394, 0.7505, 0.7394, 0.7505, 0.7394, 0.7505, 0.7394, 0.7505, 0.7394, 0.7505, 0.7394, 0.7505, 0.7394, 0.7505, 0.7394, 0.7505, 0.7394, 0.7505, 0.7394, 0.7505, 0.7394, 0.7505, 0.7394, 0.7505, 0.7394, 0.7505, 0.7394, 0.7505, 0.7394, 0.7505, 0.7394, 0.7505, 0.7394, 0.7505, 0.7394, 0.7505, 0.7394, 0.7505, 0.7394, 0.7505, 0.7394, 0.7505, 0.7394, 0.7505, 0.7394, 0.7505, 0.7394, 0.7505, 0.7394, 0.7505, 0.7394, 0.7505, 0.7394, 0.7505, 0.7394, 0.7505, 0.7394, 0.7505, 0.7394, 0.7505, 0.7394, 0.7505, 0.7394, 0.7505, 0.7394, 0.7505, 0.7394, 0.7505, 0.7394, 0.7505, 0.7394, 0.7505, 0.7394, 0.7505, 0.7394, 0.7505, 0.7394, 0.7505, 0.7394, 0.7505, 0.7394, 0.7505, 0.7394, 0.7505, 0.7394, 0.7505, 0.7394, 0.7505, 0.7394, 0.7505, 0.7394, 0.7505, 0.7394, 0.7505, 0.7394, 0.7505, 0.7394, 0.7505, 0.7394, 0.7505, 0.7394, 0.7505, 0.7394, 0.7505, 0.7394, 0.7505, 0.7394, 0.7505, 0.7394, 0.7505, 0.7394, 0.7505, 0.7394, 0.7505, 0.7394, 0.7505, 0.7394, 0.7505, 0.7394, 0.7505, 0.7394, 0.7505, 0.7394, 0.7505, 0.7394, 0.7505, 0.7394, 0.7505, 0.7394, 0.7505, 0.7394, 0.7505, 0.7394, 0.7505, 0.7394, 0.7505, 0.7394, 0.7505, 0.7394, 0.7505, 0.7394, 0.7505, 0.7394, 0.7505, 0.7394, 0.7505, 0.7394, 0.7505, 0.7394, 0.7505, 0.7394, 0.7505, 0.7394, 0.7505, 0.7394, 0.7505, 0.7394, 0.7505, 0.7394, 0.7505, 0.7394, 0.7505, 0.7394, 0.7505, 0.7394, 0.7505, 0.7394, 0.7505, 0.7394, 0.7505, 0.7394, 0.7505, 0.7394, 0.7505, 0.7394, 0.7505, 0.7394, 0.7505, 0.7394, 0.7505, 0.7394, 0.7505, 0.7394, 0.7505, 0.7394, 0.7505, 0.7394, 0.7505, 0.7394, 0.7505, 0.7394, 0.7505, 0.7394, 0.7505, 0.7394, 0.7505, 0.7394, 0.7505, 0.7394, 0.7505, 0.7394, 0.7505, 0.7394, 0.7505, 0.7394, 0.7505, 0.7394, 0.7505, 0.7394, 0.7505, 0.7394, 0.7505, 0.7394, 0.7505, 0.7394, 0.7505, 0.7394, 0.7505, 0.7394, 0.7505, 0.7394, 0.7505, 0.7394, 0.7505, 0.7394, 0.7505, 0.7394, 0.7505, 0.7394, 0.7505, 0.7394, 0.7505, 0.7394, 0.7505, 0.7394, 0.7505, 0.7394, 0.7505, 0.7394, 0.7505, 0.7394, 0.7505, 0.7394, 0.7505, 0.7394, 0.7505, 0.7394, 0.7505, 0.7394, 0.7505, 0.7394, 0.7505, 0.7394, 0.7505, 0.7394, 0.7505, 0.7394, 0.7505, 0.7394, 0.7505, 0.7394, 0.7505, 0.7394, 0.7505, 0.7394, 0.7505, 0.7394, 0.7505, 0.7394, 0.7505, 0.7394, 0.7505, 0.7394, 0.7505, 0.7394, 0.7505, 0.7394, 0.7505, 0.7394, 0.7505, 0.7394, 0.7505, 0.7394, 0.7505, 0.7394, 0.7505, 0.7394, 0.7505, 0.7394, 0.7505, 0.7394, 0.7505, 0.7394, 0.7505, 0.7394, 0.7505, 0.7394, 0.7505, 0.7394, 0.7505, 0.7394, 0.7505, 0.7394, 0.7505, 0.7394, 0.7505, 0.7394, 0.7505, 0.7394, 0.7505, 0.7394, 0.7505, 0.7394, 0.7505, 0.7394, 0.7505, 0.7394, 0.7505, 0.7394, 0.7505, 0.7394, 0.7505, 0.7394, 0.7505, 0.7394, 0.7505, 0.7394, 0.7505, 0.7394, 0.7505, 0.7394, 0.7505, 0.7394, 0.7505, 0.7394, 0.7505, 0.7394, 0.7505, 0.7394, 0.7505, 0.7394, 0.7505, 0.7394, 0.7505, 0.7394, 0.7505, 0.7394, 0.7505, 0.7394, 0.7505, 0.7394, 0.7505, 0.7394, 0.7505, 0.7394, 0.7505, 0.7394, 0.7505, 0.7394, 0.7505, 0.7394, 0.7505, 0.7394, 0.7505, 0.7394, 0.7505, 0.7394, 0.7505, 0.7394, 0.7505, 0.7394, 0.7505, 0.7394, 0.7505, 0.7394, 0.7505, 0.7394, 0.7505, 0.7394, 0.7505, 0.7394, 0.7505, 0.7394, 0.7505, 0.7394, 0.7505, 0.7394, 0.7505, 0.7394, 0.7505, 0.7394, 0.7505, 0.7394, 0.7505, 0.7394, 0.7505, 0.7394, 0.7505, 0.7394, 0.7505, 0.7394, 0.7505, 0.7394, 0.7505, 0.7394, 0.7505, 0.7394, 0.7505, 0.7394, 0.7505, 0.7394, 0.7505, 0.7394, 0.7505, 0.7394, 0.7505, 0.7394, 0.7505, 0.7394, 0.7505, 0.7394, 0.7505, 0.7394, 0.7505, 0.7394, 0.7505, 0.7394, 0.7505, 0.7394, 0.7505, 0.7394, 0.7505, 0.7394, 0.7505, 0.7394, 0.7505, 0.7394, 0.7505, 0.7394, 0.7505, 0.7394, 0.7505, 0.7394, 0.7505, 0.7394, 0.7505, 0.7394, 0.7505, 0.7394, 0.7505, 0.7394, 0.7505, 0.7394, 0.7505, 0.7394, 0.7505, 0.7394, 0.7505, 0.7394, 0.7505, 0.7394, 0.7505, 0.7394, 0.7505, 0.7394, 0.7505, 0.7394, 0.7505, 0.7394, 0.7505, 0.7394, 0.7505, 0.7394, 0.7505, 0.7394, 0.7505, 0.7394, 0.7505, 0.7394, 0.7505, 0.7394, 0.7505, 0.7394, 0.7505, 0.7394, 0.7505, 0.7394, 0.7505, 0.7394, 0.7505, 0.7394, 0.7505, 0.7394, 0.7505, 0.7394, 0.7505, 0.7394, 0.7505, 0.7394, 0.7505, 0.7394, 0.7505, 0.7394, 0.7505, 0.7394, 0.7505, 0.7394, 0.7505, 0.7394, 0.7505, 0.7394, 0.7505, 0.7394, 0.7505, 0.7394, 0.7505, 0.7394, 0.7505, 0.7394, 0.7505, 0.7394, 0.7505, 0.7394, 0.7505, 0.7394, 0.7505, 0.7394, 0.7505, 0.7394, 0.7505, 0.7394, 0.7505, 0.7394, 0.7505, 0.7394, 0.7505, 0.7394, 0.7505, 0.7394, 0.7505, 0.7394, 0.7505, 0.7394, 0.7505, 0.7394, 0.7505, 0.7394, 0.7505, 0.7394, 0.7505, 0.7394, 0.7505, 0.7394, 0.7505, 0.7394, 0.7505, 0.7394, 0.7505, 0.7394, 0.7505, 0.7394, 0.7505, 0.7394, 0.7505, 0.7394, 0.7505, 0.7394, 0.7505, 0.7394, 0.7505, 0.7394, 0.7505, 0.7394, 0.7505, 0.7394, 0.7505, 0.7394, 0.7505, 0.7394, 0.7505, 0.7394, 0.7505, 0.7394, 0.7505, 0.7394, 0.7505, 0.7394, 0.7505, 0.7394, 0.7505, 0.7394, 0.7505, 0.7394, 0.7505, 0.7394, 0.7505, 0.7394, 0.7505, 0.7394, 0.7505, 0.7394, 0.7505, 0.7394, 0.7505, 0.7394, 0.7505, 0.7394, 0.7505, 0.7394, 0.7505, 0.7394, 0.7505, 0.7394, 0.7505, 0.7394, 0.7505, 0.7394, 0.7505, 0.7394, 0.7505, 0.7394, 0.7505, 0.7394, 0.7505, 0.7394, 0.7505, 0.7394, 0.7505, 0.7394, 0.7505, 0.7394, 0.7505, 0.7394, 0.7505, 0.7394, 0.7505, 0.7394, 0.7505, 0.7394, 0.7505, 0.7394, 0.7505, 0.7394, 0.7505, 0.7394, 0.7505, 0.7394, 0.7505, 0.7394, 0.7505, 0.7394, 0.7505, 0.7394, 0.7505, 0.7394, 0.7505, 0.7394, 0.7505, 0.7394, 0.7505, 0.7394, 0.7505, 0.7394, 0.7505, 0.7394, 0.7505, 0.7394, 0.7505, 0.7394, 0.7505, 0.7394, 0.7505, 0.7394, 0.7505, 0.7394, 0.7505, 0.7394, 0.7505, 0.7394, 0.7505, 0.7394, 0.7505, 0.7394, 0.7505, 0.7394, 0.7505, 0.7394, 0.7505, 0.7394, 0.7505, 0.7394, 0.7505, 0.7394, 0.7505, 0.7394, 0.7505, 0.7394, 0.7505, 0.7394, 0.7505, 0.7394, 0.7505, 0.7394, 0.7505, 0.7394, 0.7505, 0.7394, 0.7505, 0.7394, 0.7505, 0.7394, 0.7505, 0.7394, 0.7505, 0.7394, 0.7505, 0.7394, 0.7505, 0.7394, 0.7505, 0.7394, 0.7505, 0.7394, 0.7505, 0.7394, 0.7505, 0.7394, 0.7505, 0.7394, 0.7505, 0.7394, 0.7505, 0.7394, 0.7505, 0.7394, 0.7505, 0.7394, 0.7505, 0.7394, 0.7505, 0.7394, 0.7505, 0.7394, 0.7505, 0.7394, 0.7505, 0.7394, 0.7505, 0.7394, 0.7505, 0.7394, 0.7505, 0.7394, 0.7505, 0.7394, 0.7505, 0.7394, 0.7505, 0.7394, 0.7505, 0.7394, 0.7505, 0.7394, 0.7505, 0.7394, 0.7505, 0.7394, 0.7505, 0.7394, 0.7505, 0.7394, 0.7505, 0.7394, 0.7505, 0.7394, 0.7505, 0.7394, 0.7505, 0.7394, 0.7505, 0.7394, 0.7505, 0.7394, 0.7505, 0.7394, 0.7505, 0.7394, 0.7505, 0.7394, 0.7505, 0.7394, 0.7505, 0.7394, 0.7505, 0.7394, 0.7505, 0.7394, 0.7505, 0.7394, 0.7505, 0.7394, 0.7505, 0.7394, 0.7505, 0.7394, 0.7505, 0.7394, 0.7505, 0.7394, 0.7505, 0.7394, 0.7505, 0.7394, 0.7505, 0.7394, 0.7505, 0.7394, 0.7505, 0.7394, 0.7505, 0.7394, 0.7505, 0.7394, 0.7505, 0.7394, 0.7505, 0.7394, 0.7505, 0.7394, 0.7505, 0.7394, 0.7505, 0.7394, 0.7505, 0.7394, 0.7505, 0.7394, 0.7505, 0.7394, 0.7505, 0.7394, 0.7505, 0.7394, 0.7505, 0.7394, 0.7505, 0.7394, 0.7505, 0.7394, 0.7505, 0.7394, 0.7505, 0.7394, 0.7505, 0.7394, 0.7505, 0.7394, 0.7505, 0.7394, 0.7505, 0.7394, 0.7505, 0.7394, 0.7505, 0.7394, 0.7505, 0.7394, 0.7505, 0.7394, 0.7505, 0.7394, 0.7505, 0.7394, 0.7505, 0.7394, 0.7505, 0.7394, 0.7505, 0.7394, 0.7505, 0.7394, 0.7505, 0.7394, 0.7505, 0.7394, 0.7505, 0.7394, 0.7505, 0.7394, 0.7505, 0.7394, 0.7505, 0.7394, 0.7505, 0.7394, 0.7505, 0.7394, 0.7505, 0.7394, 0.7505, 0.7394, 0.7505, 0.7394, 0.7505, 0.7394, 0.7505, 0.7394, 0.7505, 0.7394, 0.7505, 0.7394, 0.7505, 0.7394, 0.7505, 0.7394, 0.7505, 0.7394, 0.7505, 0.7394, 0.7505, 0.7394, 0.7505, 0.7394, 0.7505, 0.7394, 0.7505, 0.7394, 0.7505, 0.7394, 0.7505, 0.7394, 0.7505, 0.7394, 0.7505, 0.7394, 0.7505, 0.7394, 0.7505, 0.7394, 0.7505, 0.7394, 0.7505, 0.7394, 0.7505, 0.7394, 0.7505, 0.7394, 0.7505, 0.7394, 0.7505, 0.7394, 0.7505, 0.7394, 0.7505, 0.7394, 0.7505, 0.7394, 0.7505, 0.7394, 0.7505, 0.7394, 0.7505, 0.7394, 0.7505, 0.7394, 0.7505, 0.7394, 0.7505, 0.7394, 0.7505, 0.7394, 0.7505, 0.7394, 0.7505, 0.7394, 0.7505, 0.7394, 0.7505, 0.7394, 0.7505, 0.7394, 0.7505, 0.7394, 0.7505, 0.7394, 0.7505, 0.7394, 0.7505, 0.7394, 0.7505, 0.7394, 0.7505, 0.7394, 0.7505, 0.7394, 0.7505, 0.7394, 0.7505, 0.7394, 0.7505, 0.7394, 0.7505, 0.7394, 0.7505, 0.7394, 0.7505, 0.7394, 0.7505, 0.7394, 0.7505, 0.7394, 0.7505, 0.7394, 0.7505, 0.7394, 0.7505, 0.7394, 0.7505, 0.7394, 0.7505, 0.7394, 0.7505, 0.7394, 0.7505, 0.7394, 0.7505, 0.7394, 0.7505, 0.7394, 0.7505, 0.7394, 0.7505, 0.7394, 0.7505, 0.7394, 0.7505, 0.7394, 0.7505, 0.7394, 0.7505, 0.7394, 0.7505, 0.7394, 0.7505, 0.7394, 0.7505, 0.7394, 0.7505, 0.7394, 0.7505, 0.7394, 0.7505, 0.7394, 0.7505, 0.7394, 0.7505, 0.7394, 0.7505, 0.7394, 0.7505, 0.7394, 0.7505, 0.7394, 0.7505, 0.7394, 0.7505, 0.7394, 0.7505, 0.7394, 0.7505, 0.7394, 0.7505, 0.7394, 0.7505, 0.7394, 0.7505, 0.7394, 0.7505, 0.7394, 0.7505, 0.7394, 0.7505, 0.7394, 0.7505, 0.7394, 0.7505, 0.7394, 0.7505, 0.7394, 0.7505, 0.7394, 0.7505, 0.7394, 0.7505, 0.7394, 0.7505, 0.7394, 0.7505, 0.7394, 0.7505, 0.7394, 0.7505, 0.7394, 0.7505, 0.7394, 0.7505, 0.7394, 0.7505, 0.7394, 0.7505, 0.7394, 0.7505, 0.7394, 0.7505, 0.7394, 0.7505, 0.7394, 0.7505, 0.7394, 0.7505, 0.7394, 0.7505, 0.7394, 0.7505, 0.7394, 0.7505, 0.7394, 0.7505, 0.7394, 0.7505, 0.7394, 0.7505, 0.7394, 0.7505, 0.7394, 0.7505, 0.7394, 0.7505, 0.7394, 0.7505, 0.7394, 0.7505, 0.7394, 0.7505, 0.7394, 0.7505, 0.7394, 0.7505, 0.7394, 0.7505, 0.7394, 0.7505, 0.7394, 0.7505, 0.7394, 0.7505, 0.7394, 0.7505, 0.7394, 0.7505, 0.7394, 0.7505, 0.7394, 0.7505, 0.7394, 0.7505, 0.7394, 0.7505, 0.7394, 0.7505, 0.7394, 0.7505, 0.7394, 0.7505, 0.7394, 0.7505, 0.7394, 0.7505, 0.7394, 0.7505, 0.7394, 0.7505, 0.7394, 0.7505, 0.7394, 0.7505, 0.7394, 0.7505, 0.7394, 0.7505, 0.7394, 0.7505, 0.7394, 0.7505, 0.7394, 0.7505, 0.7394, 0.7505, 0.7394, 0.7505, 0.7394, 0.7505, 0.7394, 0.7505, 0.7394, 0.7505, 0.7394, 0.7505, 0.7394, 0.7505, 0.7394, 0.7505, 0.7394, 0.7505, 0.7394, 0.7505, 0.7394, 0.7505, 0.7394, 0.7505, 0.7394, 0.7505, 0.7394, 0.7505, 0.7394, 0.7505, 0.7394, 0.7505, 0.7394, 0.7505, 0.7394, 0.7505, 0.7394, 0.7505, 0.7394, 0.7505, 0.7394, 0.7505, 0.7394, 0.7505, 0.7394, 0.7505, 0.7394, 0.7505, 0.7394, 0.7505, 0.7394, 0.7505, 0.7394, 0.7505, 0.7394, 0.7505, 0.7394, 0.7505, 0.7394, 0.7505, 0.7394, 0.7505, 0.7394, 0.7505, 0.7394, 0.7505, 0.7394, 0.7505, 0.7394, 0.7505, 0.7394, 0.7505, 0.7394, 0.7505, 0.7394, 0.7505, 0.7394, 0.7505, 0.7394, 0.7505, 0.7394, 0.7505, 0.7394, 0.7505, 0.7394, 0.7505, 0.7394, 0.7505, 0.7394, 0.7505, 0.7394, 0.7505, 0.7394, 0.7505, 0.7394, 0.7505, 0.7394, 0.7505, 0.7394, 0.7505, 0.7394, 0.7505, 0.7394, 0.7505, 0.7394, 0.7505, 0.7394, 0.7505, 0.7394, 0.7505, 0.7394, 0.7505, 0.7394, 0.7505, 0.7394, 0.7505, 0.7394, 0.7505, 0.7394, 0.7505, 0.7394, 0.7505, 0.7394, 0.7505, 0.7394, 0.7505, 0.7394, 0.7505, 0.7394, 0.7505, 0.7394, 0.7505, 0.7394, 0.7505, 0.7394, 0.7505, 0.7394, 0.7505, 0.7394, 0.7505, 0.7394, 0.7505, 0.7394, 0.7505, 0.7394, 0.7505, 0.7394, 0.7505, 0.7394, 0.7505, 0.7394, 0.7505, 0.7394, 0.7505, 0.7394, 0.7505, 0.7394, 0.7505, 0.7394, 0.7505, 0.7394, 0.7505, 0.7394, 0.7505, 0.7394, 0.7505, 0.7394, 0.7505, 0.7394, 0.7505, 0.7394, 0.7505, 0.7394, 0.7505, 0.7394, 0.7505, 0.7394, 0.7505, 0.7394, 0.7505, 0.7394, 0.7505, 0.7394, 0.7505, 0.7394, 0.7505, 0.7394, 0.7505, 0.7394, 0.7505, 0.7394, 0.7505, 0.7394, 0.7505, 0.7394, 0.7505, 0.7394, 0.7505, 0.7394, 0.7505, 0.7394, 0.7505, 0.7394, 0.7505, 0.7394, 0.7505, 0.7394, 0.7505, 0.7394, 0.7505, 0.7394, 0.7505, 0.7394, 0.7505, 0.7394, 0.7505, 0.7394, 0.7505, 0.7394, 0.7505, 0.7394, 0.7505, 0.7394, 0.7505, 0.7394, 0.7505, 0.7394, 0.7505, 0.7394, 0.7505, 0.7394, 0.7505, 0.7394, 0.7505, 0.7394, 0.7505, 0.7394, 0.7505, 0.7394, 0.7505, 0.7394, 0.7505, 0.7394, 0.7505, 0.7394, 0.7505, 0.7394, 0.7505, 0.7394, 0.7505, 0.7394, 0.7505, 0.7394, 0.7505, 0.7394, 0.7505, 0.7394, 0.7505, 0.7394, 0.7505, 0.7394, 0.7505, 0.7394, 0.7505, 0.7394, 0.7505, 0.7394, 0.7505, 0.7394, 0.7505, 0.7394, 0.7505, 0.7394, 0.7505, 0.7394, 0.7505, 0.7394, 0.7505, 0.7394, 0.7505, 0.7394, 0.7505, 0.7394, 0.7505, 0.7394, 0.7505, 0.7394, 0.7505, 0.7394, 0.7505, 0.7394, 0.7505, 0.7394, 0.7505, 0.7394, 0.7505, 0.7394, 0.7505, 0.7394, 0.7505, 0.7394, 0.7505, 0.7394, 0.7505, 0.7394, 0.7505, 0.7394, 0.7505, 0.7394, 0.7505, 0.7394, 0.7505, 0.7394, 0.7505, 0.7394, 0.7505, 0.7394, 0.7505, 0.7394, 0.7505, 0.7394, 0.7505, 0.7394, 0.7505, 0.7394, 0.7505, 0.7394, 0.7505, 0.7394, 0.7505, 0.7394, 0.7505, 0.7394, 0.7505, 0.7394, 0.7505, 0.7394, 0.7505, 0.7394, 0.7505, 0.7394, 0.7505, 0.7394, 0.7505, 0.7394, 0.7505, 0.7394, 0.7505, 0.7394, 0.7505, 0.7394, 0.7505, 0.7394, 0.7505, 0.7394, 0.7505, 0.7394, 0.7505, 0.7394, 0.7505, 0.7394, 0.7505, 0.7394, 0.7505, 0.7394, 0.7505, 0.7394, 0.7505, 0.7394, 0.7505, 0.7394, 0.7505, 0.7394, 0.7505, 0.7394, 0.7505, 0.7394, 0.7505, 0.7394, 0.7505, 0.7394, 0.7505, 0.7394, 0.7505, 0.7394, 0.7505, 0.7394, 0.7505, 0.7394, 0.7505, 0.7394, 0.7505, 0.7394, 0.7505, 0.7394, 0.7505, 0.7394, 0.7505, 0.7394, 0.7505, 0.7394, 0.7505, 0.7394, 0.7505, 0.7394, 0.7505, 0.7394, 0.7505, 0.7394, 0.7505, 0.7394, 0.7505, 0.7394, 0.7505, 0.7394, 0.7505, 0.7394, 0.7505, 0.7394, 0.7505, 0.7394, 0.7505, 0.7394, 0.7505, 0.7394, 0.7505, 0.7394, 0.7505, 0.7394, 0.7505, 0.7394, 0.7505, 0.7394, 0.7505, 0.7394, 0.7505, 0.7394, 0.7505, 0.7394, 0.7505, 0.7394, 0.7505, 0.7394, 0.7505, 0.7394, 0.7505, 0.7394, 0.7505, 0.7394, 0.7505, 0.7394, 0.7505, 0.7394, 0.7505, 0.7394, 0.7505, 0.7394, 0.7505, 0.7394, 0.7505, 0.7394, 0.7505, 0.7394, 0.7505, 0.7394, 0.7505, 0.7394, 0.7505, 0.7394, 0.7505, 0.7394, 0.7505, 0.7394, 0.7505, 0.7394, 0.7505, 0.7394, 0.7505, 0.7394, 0.7505, 0.7394, 0.7505, 0.7394, 0.7505, 0.7394, 0.7505, 0.7394, 0.7505, 0.7394, 0.7505, 0.7394, 0.7505, 0.7394, 0.7505, 0.7394, 0.7505, 0.7394, 0.7505, 0.7394, 0.7505, 0.7394, 0.7505, 0.7394, 0.7505, 0.7394, 0.7505, 0.7394, 0.7505, 0.7394, 0.7505, 0.7394, 0.7505, 0.7394, 0.7505, 0.7394, 0.7505, 0.7394, 0.7505, 0.7394, 0.7505, 0.7394, 0.7505, 0.2447, 0.7539, 0.2447, 0.7539, 0.2447, 0.7539, 0.2447, 0.7539, 0.2447, 0.7539, 0.2447, 0.7539, 0.2447, 0.7539, 0.2447, 0.7539, 0.2447, 0.7539, 0.2447, 0.7539, 0.2447, 0.7539, 0.2447, 0.7539, 0.2447, 0.7539, 0.2447, 0.7539, 0.2447, 0.7539, 0.2447, 0.7539, 0.2447, 0.7539, 0.2447, 0.7539, 0.2447, 0.7539, 0.2447, 0.7539, 0.2447, 0.7539, 0.2447, 0.7539, 0.2447, 0.7539, 0.2447, 0.7539, 0.2447, 0.7539, 0.2447, 0.7539, 0.2447, 0.7539, 0.2447, 0.7539, 0.2447, 0.7539, 0.2447, 0.7539, 0.2447, 0.7539, 0.2447, 0.7539, 0.2447, 0.7539, 0.2447, 0.7539, 0.2447, 0.7539, 0.2447, 0.7539, 0.2447, 0.7539, 0.2447, 0.7539, 0.2447, 0.7539, 0.2447, 0.7539, 0.2447, 0.7539, 0.2447, 0.7539, 0.2447, 0.7539, 0.2447, 0.7539, 0.2447, 0.7539, 0.2447, 0.7539, 0.2447, 0.7539, 0.2447, 0.7539, 0.2447, 0.7539, 0.2447, 0.7539, 0.2447, 0.7539, 0.2447, 0.7539, 0.2447, 0.7539, 0.2447, 0.7539, 0.2447, 0.7539, 0.2447, 0.7539, 0.2447, 0.7539, 0.2447, 0.7539, 0.2447, 0.7539, 0.2447, 0.7539, 0.2447, 0.7539, 0.2447, 0.7539, 0.2447, 0.7539, 0.2447, 0.7539, 0.2447, 0.7539, 0.2447, 0.7539, 0.2447, 0.7539, 0.2447, 0.7539, 0.2447, 0.7539, 0.2447, 0.7539, 0.2447, 0.7539, 0.2447, 0.7539, 0.2447, 0.7539, 0.2447, 0.7539, 0.2447, 0.7539, 0.2447, 0.7539, 0.2447, 0.7539, 0.2447, 0.7539, 0.2447, 0.7539, 0.2447, 0.7539, 0.2447, 0.7539, 0.2447, 0.7539, 0.2447, 0.7539, 0.2447, 0.7539, 0.2447, 0.7539, 0.2447, 0.7539, 0.2447, 0.7539, 0.2447, 0.7539, 0.2447, 0.7539, 0.2447, 0.7539, 0.2447, 0.7539, 0.2447, 0.7539, 0.2447, 0.7539, 0.2447, 0.7539, 0.2447, 0.7539, 0.2447, 0.7539, 0.2447, 0.7539, 0.2447, 0.7539, 0.2447, 0.7539, 0.2447, 0.7539, 0.2447, 0.7539, 0.2447, 0.7539, 0.2447, 0.7539, 0.2447, 0.7539, 0.2447, 0.7539, 0.2447, 0.7539, 0.2447, 0.7539, 0.2447, 0.7539, 0.2447, 0.7539, 0.2447, 0.7539, 0.2447, 0.7539, 0.2447, 0.7539, 0.2447, 0.7539, 0.2447, 0.7539, 0.2447, 0.7539, 0.2447, 0.7539, 0.2447, 0.7539, 0.2447, 0.7539, 0.2447, 0.7539, 0.2447, 0.7539, 0.2447, 0.7539, 0.2447, 0.7539, 0.2447, 0.7539, 0.2447, 0.7539, 0.2447, 0.7539, 0.2447, 0.7539, 0.2486, 0.7539, 0.2486, 0.7539, 0.2486, 0.7539, 0.2486, 0.7539, 0.2486, 0.7539, 0.2486, 0.7539, 0.2486, 0.7539, 0.2486, 0.7539, 0.2486, 0.7539, 0.2486, 0.7539, 0.2486, 0.7539, 0.2486, 0.7539, 0.2486, 0.7539, 0.2486, 0.7539, 0.2486, 0.7539, 0.2486, 0.7539, 0.2486, 0.7539, 0.2486, 0.7539, 0.2486, 0.7539, 0.2486, 0.7539, 0.2486, 0.7539, 0.2486, 0.7539, 0.2486, 0.7539, 0.2486, 0.7539, 0.2486, 0.7539, 0.2486, 0.7539, 0.2486, 0.7539, 0.2486, 0.7539, 0.2486, 0.7539, 0.2486, 0.7539, 0.2486, 0.7539, 0.2486, 0.7539, 0.2486, 0.7539, 0.2486, 0.7539, 0.2486, 0.7539, 0.2486, 0.7539, 0.2486, 0.7539, 0.2486, 0.7539, 0.2486, 0.7539, 0.2486, 0.7539, 0.2447, 0.7539, 0.2447, 0.7539, 0.2447, 0.7539, 0.2447, 0.7539, 0.2447, 0.7539, 0.2447, 0.7539, 0.7394, 0.7505, 0.7394, 0.7505, 0.7394, 0.7505, 0.7394, 0.7505, 0.7394, 0.7505, 0.7394, 0.7505, 0.7394, 0.7505, 0.7394, 0.7505, 0.7394, 0.7505, 0.7394, 0.7505, 0.7394, 0.7505, 0.7394, 0.7505, 0.7394, 0.7505, 0.7394, 0.7505, 0.7394, 0.7505, 0.7394, 0.7505, 0.7394, 0.7505, 0.7394, 0.7505, 0.7394, 0.7505, 0.7394, 0.7505, 0.7394, 0.7505, 0.7394, 0.7505, 0.7394, 0.7505, 0.7394, 0.7505, 0.7394, 0.7505, 0.7394, 0.7505, 0.7394, 0.7505, 0.7394, 0.7505, 0.7394, 0.7505, 0.7394, 0.7505, 0.7394, 0.7505, 0.7394, 0.7505, 0.7394, 0.7505, 0.7394, 0.7505, 0.7394, 0.7505, 0.7394, 0.7505, 0.7394, 0.7505, 0.7394, 0.7505, 0.7394, 0.7505, 0.7394, 0.7505, 0.7394, 0.7505, 0.7394, 0.7505, 0.7394, 0.7505, 0.7394, 0.7505, 0.7394, 0.7505, 0.7394, 0.7505, 0.7394, 0.7505, 0.7394, 0.7505, 0.7394, 0.7505, 0.7394, 0.7505, 0.7394, 0.7505, 0.7394, 0.7505, 0.7394, 0.7505, 0.7394, 0.7505, 0.7394, 0.7505, 0.7394, 0.7505, 0.7394, 0.7505, 0.7394, 0.7505, 0.7394, 0.7505, 0.7394, 0.7505, 0.7394, 0.7505, 0.7394, 0.7505, 0.7394, 0.7505, 0.7394, 0.7505, 0.7394, 0.7505, 0.7394, 0.7505, 0.7394, 0.7505, 0.7394, 0.7505, 0.7394, 0.7505, 0.7394, 0.7505, 0.7394, 0.7505, 0.7394, 0.7505, 0.7394, 0.7505, 0.7394, 0.7505, 0.7394, 0.7505, 0.7394, 0.7505, 0.7394, 0.7505, 0.7394, 0.7505, 0.7394, 0.7505, 0.7394, 0.7505, 0.7394, 0.7505, 0.7394, 0.7505, 0.7394, 0.7505, 0.7394, 0.7505, 0.7394, 0.7505, 0.7394, 0.7505, 0.7394, 0.7505, 0.7394, 0.7505, 0.7394, 0.7505, 0.7394, 0.7505, 0.7394, 0.7505, 0.7394, 0.7505, 0.7394, 0.7505, 0.7394, 0.7505, 0.7394, 0.7505, 0.7394, 0.7505, 0.7394, 0.7505, 0.7394, 0.7505, 0.7394, 0.7505, 0.7394, 0.7505, 0.7394, 0.7505, 0.7394, 0.7505, 0.7394, 0.7505, 0.7394, 0.7505, 0.7394, 0.7505, 0.7394, 0.7505, 0.7394, 0.7505, 0.7394, 0.7505, 0.7394, 0.7505, 0.7394, 0.7505, 0.7394, 0.7505, 0.7394, 0.7505, 0.7394, 0.7505, 0.7394, 0.7505, 0.7394, 0.7505, 0.7394, 0.7505, 0.7394, 0.7505, 0.7394, 0.7505, 0.7394, 0.7505, 0.7394, 0.7505, 0.2447, 0.7539, 0.2447, 0.7539, 0.2447, 0.7539, 0.2447, 0.7539, 0.2447, 0.7539, 0.2447, 0.7539, 0.2447, 0.7539, 0.2447, 0.7539, 0.2447, 0.7539, 0.2447, 0.7539, 0.2447, 0.7539, 0.2447, 0.7539, 0.2447, 0.7539, 0.2447, 0.7539, 0.2447, 0.7539, 0.2447, 0.7539, 0.2447, 0.7539, 0.2447, 0.7539, 0.2447, 0.7539, 0.2447, 0.7539, 0.2447, 0.7539, 0.2447, 0.7539, 0.2447, 0.7539, 0.2447, 0.7539, 0.2447, 0.7539, 0.2447, 0.7539, 0.2447, 0.7539, 0.2447, 0.7539, 0.2447, 0.7539, 0.2447, 0.7539, 0.2447, 0.7539, 0.2447, 0.7539, 0.2447, 0.7539, 0.2447, 0.7539, 0.2447, 0.7539, 0.2447, 0.7539, 0.2447, 0.7539, 0.2447, 0.7539, 0.2447, 0.7539, 0.2447, 0.7539, 0.2447, 0.7539, 0.2447, 0.7539, 0.2447, 0.7539, 0.2447, 0.7539, 0.2447, 0.7539, 0.2447, 0.7539, 0.2447, 0.7539, 0.2447, 0.7539, 0.2447, 0.7539, 0.2447, 0.7539, 0.2447, 0.7539, 0.2447, 0.7539, 0.2447, 0.7539, 0.2447, 0.7539, 0.2447, 0.7539, 0.2447, 0.7539, 0.2447, 0.7539, 0.2447, 0.7539, 0.2447, 0.7539, 0.2447, 0.7539, 0.2447, 0.7539, 0.2447, 0.7539, 0.2447, 0.7539, 0.2447, 0.7539, 0.2447, 0.7539, 0.2447, 0.7539, 0.2447, 0.7539, 0.2447, 0.7539, 0.2447, 0.7539, 0.2447, 0.7539, 0.2447, 0.7539, 0.2447, 0.7539, 0.2447, 0.7539, 0.2447, 0.7539, 0.2447, 0.7539, 0.2447, 0.7539, 0.2447, 0.7539, 0.2447, 0.7539, 0.2447, 0.7539, 0.2447, 0.7539, 0.2447, 0.7539, 0.2447, 0.7539, 0.2447, 0.7539, 0.2447, 0.7539, 0.2447, 0.7539, 0.2447, 0.7539, 0.2447, 0.7539, 0.2447, 0.7539, 0.2447, 0.7539, 0.2447, 0.7539, 0.2447, 0.7539, 0.2447, 0.7539, 0.2447, 0.7539, 0.2447, 0.7539, 0.2447, 0.7539, 0.2447, 0.7539, 0.2447, 0.7539, 0.2447, 0.7539, 0.2447, 0.7539, 0.2447, 0.7539, 0.2447, 0.7539, 0.2447, 0.7539, 0.2447, 0.7539, 0.2447, 0.7539, 0.2447, 0.7539, 0.2447, 0.7539, 0.2447, 0.7539, 0.2447, 0.7539, 0.2447, 0.7539, 0.2447, 0.7539, 0.2447, 0.7539, 0.2447, 0.7539, 0.2447, 0.7539, 0.2447, 0.7539, 0.2447, 0.7539, 0.2447, 0.7539, 0.2447, 0.7539, 0.2447, 0.7539, 0.2447, 0.7539, 0.2447, 0.7539, 0.2447, 0.7539, 0.2447, 0.7539, 0.2447, 0.7539, 0.2447, 0.7539, 0.2447, 0.7539, 0.2447, 0.7539, 0.2447, 0.7539, 0.2447, 0.7539, 0.2447, 0.7539, 0.2447, 0.7539, 0.2447, 0.7539, 0.2447, 0.7539, 0.7394, 0.7505, 0.7394, 0.7505, 0.7394, 0.7505, 0.7394, 0.7505, 0.7394, 0.7505, 0.7394, 0.7505, 0.7394, 0.7505, 0.7394, 0.7505, 0.7394, 0.7505, 0.7394, 0.7505, 0.7394, 0.7505, 0.7394, 0.7505, 0.7394, 0.7505, 0.7394, 0.7505, 0.7394, 0.7505, 0.7394, 0.7505, 0.7394, 0.7505, 0.7394, 0.7505, 0.7394, 0.7505, 0.7394, 0.7505, 0.7394, 0.7505, 0.7394, 0.7505, 0.7394, 0.7505, 0.7394, 0.7505, 0.7394, 0.7505, 0.7394, 0.7505, 0.7394, 0.7505, 0.7394, 0.7505, 0.7394, 0.7505, 0.7394, 0.7505, 0.7394, 0.7505, 0.7394, 0.7505, 0.7394, 0.7505, 0.7394, 0.7505, 0.7394, 0.7505, 0.7394, 0.7505, 0.7394, 0.7505, 0.7394, 0.7505, 0.7394, 0.7505, 0.7394, 0.7505, 0.7394, 0.7505, 0.7394, 0.7505, 0.7394, 0.7505, 0.7394, 0.7505, 0.7394, 0.7505, 0.7394, 0.7505, 0.7394, 0.7505, 0.7394, 0.7505, 0.7394, 0.7505, 0.7394, 0.7505, 0.7394, 0.7505, 0.7394, 0.7505, 0.7394, 0.7505, 0.7394, 0.7505, 0.7394, 0.7505, 0.7394, 0.7505, 0.7394, 0.7505, 0.7394, 0.7505, 0.7394, 0.7505, 0.7394, 0.7505, 0.7394, 0.7505, 0.7394, 0.7505, 0.7394, 0.7505, 0.7394, 0.7505, 0.7394, 0.7505, 0.7394, 0.7505, 0.7394, 0.7505, 0.7394, 0.7505, 0.7394, 0.7505, 0.7394, 0.7505, 0.7394, 0.7505, 0.7394, 0.7505, 0.7394, 0.7505, 0.7394, 0.7505, 0.7394, 0.7505, 0.7394, 0.7505, 0.7394, 0.7505, 0.7394, 0.7505, 0.7394, 0.7505, 0.7394, 0.7505, 0.7394, 0.7505, 0.7394, 0.7505, 0.7394, 0.7505, 0.7394, 0.7505, 0.7394, 0.7505, 0.7394, 0.7505, 0.7394, 0.7505, 0.7394, 0.7505, 0.2447, 0.7539, 0.2447, 0.7539, 0.2447, 0.7539, 0.2447, 0.7539, 0.2447, 0.7539, 0.2447, 0.7539, 0.2447, 0.7539, 0.2447, 0.7539, 0.2447, 0.7539, 0.2447, 0.7539, 0.2447, 0.7539, 0.2447, 0.7539, 0.2447, 0.7539, 0.2447, 0.7539, 0.2447, 0.7539, 0.2447, 0.7539, 0.2447, 0.7539, 0.2447, 0.7539, 0.2447, 0.7539, 0.2447, 0.7539, 0.2447, 0.7539, 0.2447, 0.7539, 0.2447, 0.7539, 0.2447, 0.7539, 0.2447, 0.7539, 0.2447, 0.7539, 0.2447, 0.7539, 0.2447, 0.7539, 0.2447, 0.7539, 0.2447, 0.7539, 0.2447, 0.7539, 0.2447, 0.7539, 0.2447, 0.7539, 0.2447, 0.7539, 0.2447, 0.7539, 0.2447, 0.7539, 0.2447, 0.7539, 0.2447, 0.7539, 0.2447, 0.7539, 0.2447, 0.7539, 0.2447, 0.7539, 0.2447, 0.7539, 0.2447, 0.7539, 0.2447, 0.7539, 0.2447, 0.7539, 0.2447, 0.7539, 0.2447, 0.7539, 0.2447, 0.7539, 0.2447, 0.7539, 0.2447, 0.7539, 0.2447, 0.7539, 0.2447, 0.7539, 0.2447, 0.7539, 0.2447, 0.7539, 0.2447, 0.7539, 0.2447, 0.7539, 0.2447, 0.7539, 0.2447, 0.7539, 0.2447, 0.7539, 0.2447, 0.7539, 0.2447, 0.7539, 0.2447, 0.7539, 0.2447, 0.7539, 0.2447, 0.7539, 0.2447, 0.7539, 0.2447, 0.7539, 0.2447, 0.7539, 0.2447, 0.7539, 0.2447, 0.7539, 0.2447, 0.7539, 0.2447, 0.7539, 0.2447, 0.7539, 0.2447, 0.7539, 0.2447, 0.7539, 0.2447, 0.7539, 0.2447, 0.7539, 0.2447, 0.7539, 0.2447, 0.7539, 0.2447, 0.7539, 0.2447, 0.7539, 0.2447, 0.7539, 0.2447, 0.7539, 0.2447, 0.7539, 0.2447, 0.7539, 0.2447, 0.7539, 0.2447, 0.7539, 0.2447, 0.7539, 0.2447, 0.7539, 0.2447, 0.7539, 0.2447, 0.7539, 0.2447, 0.7539, 0.2447, 0.7539, 0.2447, 0.7539, 0.2447, 0.7539, 0.2447, 0.7539, 0.2447, 0.7539])
me_conifera.use_remesh_preserve_volume = False
me_conifera.use_remesh_preserve_attributes = False
me_conifera.use_mirror_vertex_groups = False
me_conifera.update()

# ---- objects
ob_hemi = bpy.data.objects.new('Hemi', light_hemi)
ob_conifera = bpy.data.objects.new('ConiferA', me_conifera)

# ---- transforms, parenting, visibility, modifiers, constraints
ob_hemi.location = (0.0, -71.32, 24.39)
ob_hemi.rotation_euler = (-0.5875, 1.322, -8.437)
ob_hemi.lineart.crease_threshold = 0.0
ob_conifera.location = (0.0, 0.0, 0.0)
ob_conifera.lineart.crease_threshold = 0.0
_m = ob_conifera.modifiers.new('Auto Smooth', 'NODES')
_m.node_group = ng_auto_smooth
_gi = [s.identifier for s in ng_auto_smooth.interface.items_tree if s.item_type == 'SOCKET' and s.in_out == 'INPUT']
_m[_gi[1]] = 0.9913  # Angle

# ---- collection membership
col_collection_1.objects.link(ob_hemi)
col_collection_1.objects.link(ob_conifera)

# ---- scene / render settings (as saved in the file)
scene.frame_start = 1; scene.frame_end = 25; scene.frame_set(1)
scene.render.engine = 'BLENDER_EEVEE_NEXT'
scene.render.resolution_percentage = 50
scene.render.dither_intensity = 0.0
scene.cycles.use_denoising = False
scene.cycles.samples = 10
scene.cycles.sampling_pattern = 'TABULATED_SOBOL'
scene.cycles.light_sampling_threshold = 0.0
scene.cycles.use_adaptive_sampling = False
scene.cycles.use_light_tree = False
scene.cycles.blur_glossy = 0.0
scene.cycles.pixel_filter_type = 'GAUSSIAN'
scene.cycles.sample_clamp_indirect = 0.0
scene.view_settings.view_transform = 'Standard'
bpy.context.view_layer.update()

# ---- added for rendering (the .blend has no active camera): camera
cam_auto = bpy.data.cameras.new('AutoCamera')
cam_auto.lens = 50.0
cam_auto.sensor_width = 36.0
cam_auto.clip_end = 1000.0
ob_auto_camera = bpy.data.objects.new('AutoCamera', cam_auto)
scene.collection.objects.link(ob_auto_camera)
ob_auto_camera.location = (38.8505, -45.9595, 45.5328)
ob_auto_camera.rotation_euler = (1.09748, -7.21219e-08, 0.694738)
scene.camera = ob_auto_camera
bpy.context.view_layer.update()
